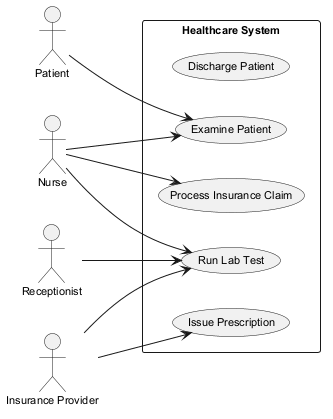

The diagram above was rendered by PlantUML. Its source (embedded in the PNG):
@startuml
skinparam backgroundColor #FFFFFF
skinparam classBackgroundColor #F3E5F5
skinparam classBorderColor #6A1B9A
skinparam defaultFontSize 11
left to right direction
actor "Patient" as P
actor "Receptionist" as R
actor "Nurse" as N
actor "Insurance Provider" as IP
rectangle "Healthcare System" {
  usecase "Discharge Patient" as UC_DischargePatient
  usecase "Process Insurance Claim" as UC_ProcessInsuranceClaim
  usecase "Examine Patient" as UC_ExaminePatient
  usecase "Run Lab Test" as UC_RunLabTest
  usecase "Issue Prescription" as UC_IssuePrescription
}
P --> UC_ExaminePatient
R --> UC_RunLabTest
N --> UC_RunLabTest
N --> UC_ExaminePatient
N --> UC_ProcessInsuranceClaim
IP --> UC_RunLabTest
IP --> UC_IssuePrescription
@enduml